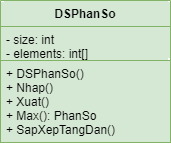

The diagram above was exported from draw.io. Its source (the exported page's mxGraphModel, read from the mxfile embedded in the PNG):
<mxGraphModel dx="395" dy="212" grid="1" gridSize="10" guides="1" tooltips="1" connect="1" arrows="1" fold="1" page="1" pageScale="1" pageWidth="850" pageHeight="1100" math="0" shadow="0">
  <root>
    <mxCell id="Z8ZgpS5qnGHOdJHYjHHo-0" />
    <mxCell id="Z8ZgpS5qnGHOdJHYjHHo-1" parent="Z8ZgpS5qnGHOdJHYjHHo-0" />
    <mxCell id="PxMO1hm5aFjgZa_SQjGy-0" value="DSPhanSo" style="swimlane;fontStyle=1;align=center;verticalAlign=top;childLayout=stackLayout;horizontal=1;startSize=26;horizontalStack=0;resizeParent=1;resizeParentMax=0;resizeLast=0;collapsible=1;marginBottom=0;fillColor=#d5e8d4;strokeColor=#82b366;" vertex="1" parent="Z8ZgpS5qnGHOdJHYjHHo-1">
      <mxGeometry x="340" y="350" width="170" height="142" as="geometry" />
    </mxCell>
    <mxCell id="PxMO1hm5aFjgZa_SQjGy-1" value="- size: int&#10;- elements: int[]" style="text;strokeColor=#82b366;fillColor=#d5e8d4;align=left;verticalAlign=top;spacingLeft=4;spacingRight=4;overflow=hidden;rotatable=0;points=[[0,0.5],[1,0.5]];portConstraint=eastwest;" vertex="1" parent="PxMO1hm5aFjgZa_SQjGy-0">
      <mxGeometry y="26" width="170" height="34" as="geometry" />
    </mxCell>
    <mxCell id="PxMO1hm5aFjgZa_SQjGy-2" value="" style="line;strokeWidth=1;fillColor=#d5e8d4;align=left;verticalAlign=middle;spacingTop=-1;spacingLeft=3;spacingRight=3;rotatable=0;labelPosition=right;points=[];portConstraint=eastwest;strokeColor=#82b366;" vertex="1" parent="PxMO1hm5aFjgZa_SQjGy-0">
      <mxGeometry y="60" width="170" as="geometry" />
    </mxCell>
    <mxCell id="PxMO1hm5aFjgZa_SQjGy-3" value="+ DSPhanSo()&#10;+ Nhap()&#10;+ Xuat()&#10;+ Max(): PhanSo&#10;+ SapXepTangDan()&#10;" style="text;strokeColor=#82b366;fillColor=#d5e8d4;align=left;verticalAlign=top;spacingLeft=4;spacingRight=4;overflow=hidden;rotatable=0;points=[[0,0.5],[1,0.5]];portConstraint=eastwest;" vertex="1" parent="PxMO1hm5aFjgZa_SQjGy-0">
      <mxGeometry y="60" width="170" height="82" as="geometry" />
    </mxCell>
  </root>
</mxGraphModel>